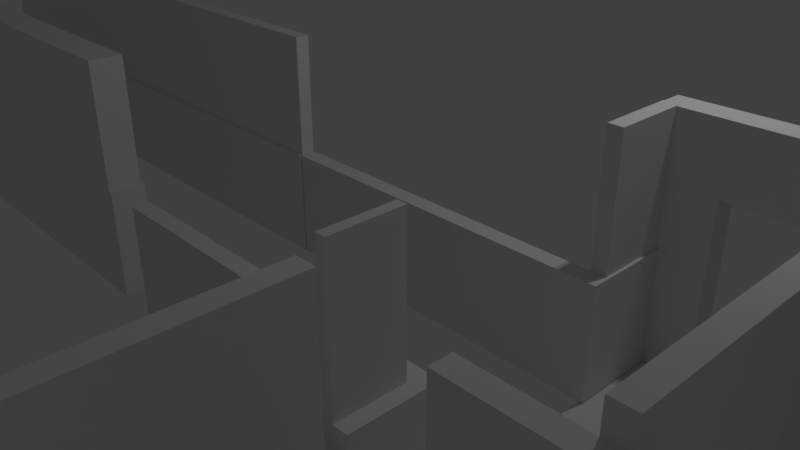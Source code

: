 # Source: Pacote_Corredor_Banheiro_Escada.blend  (saved by Blender 2.79.0; exported with 4.5.12 LTS)
import bpy
from mathutils import Matrix  # noqa: F401  (used for matrix-valued properties, if any)

bpy.ops.wm.read_factory_settings(use_empty=True)
scene = bpy.context.scene
scene.name = 'Scene'

# ---- collections
col_collection_1 = bpy.data.collections.new('Collection 1'); scene.collection.children.link(col_collection_1)

# ---- materials (node trees are filled in below, after node groups)
mat_parede_escada_fundo_baixa = bpy.data.materials.new('Parede_Escada_Fundo_Baixa')
mat_parede_escada_fundo_baixa.alpha_threshold = 0.0
mat_parede_escada_fundo_baixa.use_transparent_shadow = False
mat_parede_escada_fundo_baixa.roughness = 0.5
mat_parede_escada_fundo_baixa_piso = bpy.data.materials.new('Parede_Escada_Fundo_Baixa_Piso')
mat_parede_escada_fundo_baixa_piso.alpha_threshold = 0.0
mat_parede_escada_fundo_baixa_piso.use_transparent_shadow = False
mat_parede_escada_fundo_baixa_piso.roughness = 0.5
mat_parede_escada_fundo_p3 = bpy.data.materials.new('Parede_Escada_Fundo_P3')
mat_parede_escada_fundo_p3.alpha_threshold = 0.0
mat_parede_escada_fundo_p3.use_transparent_shadow = False
mat_parede_escada_fundo_p3.roughness = 0.5
mat_parede_bebedouro_escada_p3 = bpy.data.materials.new('Parede_Bebedouro_Escada_P3')
mat_parede_bebedouro_escada_p3.alpha_threshold = 0.0
mat_parede_bebedouro_escada_p3.use_transparent_shadow = False
mat_parede_bebedouro_escada_p3.roughness = 0.5
mat_parede_bebedouro_escada_p3_piso1 = bpy.data.materials.new('Parede_Bebedouro_Escada_P3_Piso1')
mat_parede_bebedouro_escada_p3_piso1.alpha_threshold = 0.0
mat_parede_bebedouro_escada_p3_piso1.use_transparent_shadow = False
mat_parede_bebedouro_escada_p3_piso1.roughness = 0.5
mat_parede_bebedouro_escada_p3_piso2 = bpy.data.materials.new('Parede_Bebedouro_Escada_P3_Piso2')
mat_parede_bebedouro_escada_p3_piso2.alpha_threshold = 0.0
mat_parede_bebedouro_escada_p3_piso2.use_transparent_shadow = False
mat_parede_bebedouro_escada_p3_piso2.roughness = 0.5
mat_parede_bebedouro_escada_p3_piso3 = bpy.data.materials.new('Parede_Bebedouro_Escada_P3_Piso3')
mat_parede_bebedouro_escada_p3_piso3.alpha_threshold = 0.0
mat_parede_bebedouro_escada_p3_piso3.use_transparent_shadow = False
mat_parede_bebedouro_escada_p3_piso3.roughness = 0.5
mat_parede_escada_p3 = bpy.data.materials.new('Parede_Escada_P3')
mat_parede_escada_p3.alpha_threshold = 0.0
mat_parede_escada_p3.use_transparent_shadow = False
mat_parede_escada_p3.roughness = 0.5
mat_parede_escada_p3_piso = bpy.data.materials.new('Parede_Escada_P3_Piso')
mat_parede_escada_p3_piso.alpha_threshold = 0.0
mat_parede_escada_p3_piso.use_transparent_shadow = False
mat_parede_escada_p3_piso.roughness = 0.5
mat_parede_escada_p1_p2 = bpy.data.materials.new('Parede_Escada_P1_P2')
mat_parede_escada_p1_p2.alpha_threshold = 0.0
mat_parede_escada_p1_p2.use_transparent_shadow = False
mat_parede_escada_p1_p2.roughness = 0.5
mat_parede_escada_p1_p2_piso = bpy.data.materials.new('Parede_Escada_P1_P2_Piso')
mat_parede_escada_p1_p2_piso.alpha_threshold = 0.0
mat_parede_escada_p1_p2_piso.use_transparent_shadow = False
mat_parede_escada_p1_p2_piso.roughness = 0.5
mat_parede_escada_p0 = bpy.data.materials.new('Parede_Escada_P0')
mat_parede_escada_p0.alpha_threshold = 0.0
mat_parede_escada_p0.use_transparent_shadow = False
mat_parede_escada_p0.roughness = 0.5
mat_parede_escada_p0_piso = bpy.data.materials.new('Parede_Escada_P0_Piso')
mat_parede_escada_p0_piso.alpha_threshold = 0.0
mat_parede_escada_p0_piso.use_transparent_shadow = False
mat_parede_escada_p0_piso.roughness = 0.5
mat_parede_escada_interna = bpy.data.materials.new('Parede_Escada_Interna')
mat_parede_escada_interna.alpha_threshold = 0.0
mat_parede_escada_interna.use_transparent_shadow = False
mat_parede_escada_interna.roughness = 0.5
mat_parede_escada_interna_piso = bpy.data.materials.new('Parede_Escada_Interna_Piso')
mat_parede_escada_interna_piso.alpha_threshold = 0.0
mat_parede_escada_interna_piso.use_transparent_shadow = False
mat_parede_escada_interna_piso.roughness = 0.5
mat_parede_bebedouro_escada_p0_p2 = bpy.data.materials.new('Parede_Bebedouro_Escada_P0_P2')
mat_parede_bebedouro_escada_p0_p2.alpha_threshold = 0.0
mat_parede_bebedouro_escada_p0_p2.use_transparent_shadow = False
mat_parede_bebedouro_escada_p0_p2.roughness = 0.5
mat_bebedouro_p1 = bpy.data.materials.new('Bebedouro_P1')
mat_bebedouro_p1.alpha_threshold = 0.0
mat_bebedouro_p1.use_transparent_shadow = False
mat_bebedouro_p1.roughness = 0.5
mat_bebedouro_p2 = bpy.data.materials.new('Bebedouro_P2')
mat_bebedouro_p2.alpha_threshold = 0.0
mat_bebedouro_p2.use_transparent_shadow = False
mat_bebedouro_p2.roughness = 0.5
mat_parede_bebedouro_escada_piso = bpy.data.materials.new('Parede_Bebedouro_Escada_Piso')
mat_parede_bebedouro_escada_piso.alpha_threshold = 0.0
mat_parede_bebedouro_escada_piso.use_transparent_shadow = False
mat_parede_bebedouro_escada_piso.roughness = 0.5
mat_parede_escada_corredor = bpy.data.materials.new('Parede_Escada_Corredor')
mat_parede_escada_corredor.alpha_threshold = 0.0
mat_parede_escada_corredor.use_transparent_shadow = False
mat_parede_escada_corredor.roughness = 0.5
mat_parede_escada_corredor_piso = bpy.data.materials.new('Parede_Escada_Corredor_Piso')
mat_parede_escada_corredor_piso.alpha_threshold = 0.0
mat_parede_escada_corredor_piso.use_transparent_shadow = False
mat_parede_escada_corredor_piso.roughness = 0.5
mat_teto_banheiro = bpy.data.materials.new('Teto_Banheiro')
mat_teto_banheiro.alpha_threshold = 0.0
mat_teto_banheiro.use_transparent_shadow = False
mat_teto_banheiro.roughness = 0.5
mat_piso_bebedouro = bpy.data.materials.new('Piso_Bebedouro')
mat_piso_bebedouro.alpha_threshold = 0.0
mat_piso_bebedouro.use_transparent_shadow = False
mat_piso_bebedouro.roughness = 0.5
mat_bebedouro_piso = bpy.data.materials.new('Bebedouro_Piso')
mat_bebedouro_piso.alpha_threshold = 0.0
mat_bebedouro_piso.use_transparent_shadow = False
mat_bebedouro_piso.roughness = 0.5
mat_piso_banheiro = bpy.data.materials.new('Piso_Banheiro')
mat_piso_banheiro.alpha_threshold = 0.0
mat_piso_banheiro.use_transparent_shadow = False
mat_piso_banheiro.roughness = 0.5
mat_banheiro_piso = bpy.data.materials.new('Banheiro_Piso')
mat_banheiro_piso.alpha_threshold = 0.0
mat_banheiro_piso.use_transparent_shadow = False
mat_banheiro_piso.roughness = 0.5
mat_parede_banheiro = bpy.data.materials.new('Parede_Banheiro')
mat_parede_banheiro.alpha_threshold = 0.0
mat_parede_banheiro.use_transparent_shadow = False
mat_parede_banheiro.roughness = 0.5
mat_parede_banheiro_p1 = bpy.data.materials.new('Parede_Banheiro_P1')
mat_parede_banheiro_p1.alpha_threshold = 0.0
mat_parede_banheiro_p1.use_transparent_shadow = False
mat_parede_banheiro_p1.roughness = 0.5
mat_parede_banheiro_p2 = bpy.data.materials.new('Parede_Banheiro_P2')
mat_parede_banheiro_p2.alpha_threshold = 0.0
mat_parede_banheiro_p2.use_transparent_shadow = False
mat_parede_banheiro_p2.roughness = 0.5
mat_parede_banheiro_p3 = bpy.data.materials.new('Parede_Banheiro_P3')
mat_parede_banheiro_p3.alpha_threshold = 0.0
mat_parede_banheiro_p3.use_transparent_shadow = False
mat_parede_banheiro_p3.roughness = 0.5
mat_parede_banheiro_p4 = bpy.data.materials.new('Parede_Banheiro_P4')
mat_parede_banheiro_p4.alpha_threshold = 0.0
mat_parede_banheiro_p4.use_transparent_shadow = False
mat_parede_banheiro_p4.roughness = 0.5
mat_parede_banheiro_p5 = bpy.data.materials.new('Parede_Banheiro_P5')
mat_parede_banheiro_p5.alpha_threshold = 0.0
mat_parede_banheiro_p5.use_transparent_shadow = False
mat_parede_banheiro_p5.roughness = 0.5
mat_parede_elevador = bpy.data.materials.new('Parede_Elevador')
mat_parede_elevador.alpha_threshold = 0.0
mat_parede_elevador.use_transparent_shadow = False
mat_parede_elevador.roughness = 0.5
mat_parede_elevador_p1 = bpy.data.materials.new('Parede_Elevador_P1')
mat_parede_elevador_p1.alpha_threshold = 0.0
mat_parede_elevador_p1.use_transparent_shadow = False
mat_parede_elevador_p1.roughness = 0.5
mat_parede_elevador_p2 = bpy.data.materials.new('Parede_Elevador_P2')
mat_parede_elevador_p2.alpha_threshold = 0.0
mat_parede_elevador_p2.use_transparent_shadow = False
mat_parede_elevador_p2.roughness = 0.5
mat_parede_elevador_p3 = bpy.data.materials.new('Parede_Elevador_P3')
mat_parede_elevador_p3.alpha_threshold = 0.0
mat_parede_elevador_p3.use_transparent_shadow = False
mat_parede_elevador_p3.roughness = 0.5
mat_parede_elevador_p4 = bpy.data.materials.new('Parede_Elevador_P4')
mat_parede_elevador_p4.alpha_threshold = 0.0
mat_parede_elevador_p4.use_transparent_shadow = False
mat_parede_elevador_p4.roughness = 0.5
mat_parede_elevador_p5 = bpy.data.materials.new('Parede_Elevador_P5')
mat_parede_elevador_p5.alpha_threshold = 0.0
mat_parede_elevador_p5.use_transparent_shadow = False
mat_parede_elevador_p5.roughness = 0.5
mat_parede_elevador_p6 = bpy.data.materials.new('Parede_Elevador_P6')
mat_parede_elevador_p6.alpha_threshold = 0.0
mat_parede_elevador_p6.use_transparent_shadow = False
mat_parede_elevador_p6.roughness = 0.5
mat_parede_interna_corredor_lateral_baixae = bpy.data.materials.new('Parede_Interna_Corredor_Lateral_BaixaE')
mat_parede_interna_corredor_lateral_baixae.alpha_threshold = 0.0
mat_parede_interna_corredor_lateral_baixae.use_transparent_shadow = False
mat_parede_interna_corredor_lateral_baixae.roughness = 0.5
mat_piso_pbe_1 = bpy.data.materials.new('Piso_PBE_1')
mat_piso_pbe_1.alpha_threshold = 0.0
mat_piso_pbe_1.use_transparent_shadow = False
mat_piso_pbe_1.roughness = 0.5
mat_piso_pbe_2 = bpy.data.materials.new('Piso_PBE_2')
mat_piso_pbe_2.alpha_threshold = 0.0
mat_piso_pbe_2.use_transparent_shadow = False
mat_piso_pbe_2.roughness = 0.5
mat_parede_interna_corredor_lateral_baixad = bpy.data.materials.new('Parede_Interna_Corredor_Lateral_BaixaD')
mat_parede_interna_corredor_lateral_baixad.alpha_threshold = 0.0
mat_parede_interna_corredor_lateral_baixad.use_transparent_shadow = False
mat_parede_interna_corredor_lateral_baixad.roughness = 0.5
mat_piso_pbd_1 = bpy.data.materials.new('Piso_PBD_1')
mat_piso_pbd_1.alpha_threshold = 0.0
mat_piso_pbd_1.use_transparent_shadow = False
mat_piso_pbd_1.roughness = 0.5
mat_piso_pbd_2 = bpy.data.materials.new('Piso_PBD_2')
mat_piso_pbd_2.alpha_threshold = 0.0
mat_piso_pbd_2.use_transparent_shadow = False
mat_piso_pbd_2.roughness = 0.5
mat_parede_interna_corredor_lateral_altad = bpy.data.materials.new('Parede_Interna_Corredor_Lateral_AltaD')
mat_parede_interna_corredor_lateral_altad.alpha_threshold = 0.0
mat_parede_interna_corredor_lateral_altad.use_transparent_shadow = False
mat_parede_interna_corredor_lateral_altad.roughness = 0.5
mat_piso_parede_1 = bpy.data.materials.new('Piso_Parede_1')
mat_piso_parede_1.alpha_threshold = 0.0
mat_piso_parede_1.use_transparent_shadow = False
mat_piso_parede_1.roughness = 0.5
mat_piso_parede_2 = bpy.data.materials.new('Piso_Parede_2')
mat_piso_parede_2.alpha_threshold = 0.0
mat_piso_parede_2.use_transparent_shadow = False
mat_piso_parede_2.roughness = 0.5
mat_parede_interna_corredor_lateral_altae = bpy.data.materials.new('Parede_Interna_Corredor_Lateral_AltaE')
mat_parede_interna_corredor_lateral_altae.alpha_threshold = 0.0
mat_parede_interna_corredor_lateral_altae.use_transparent_shadow = False
mat_parede_interna_corredor_lateral_altae.roughness = 0.5
mat_parede_interna_corredor_lateral_altae_piso = bpy.data.materials.new('Parede_Interna_Corredor_Lateral_AltaE_Piso')
mat_parede_interna_corredor_lateral_altae_piso.alpha_threshold = 0.0
mat_parede_interna_corredor_lateral_altae_piso.use_transparent_shadow = False
mat_parede_interna_corredor_lateral_altae_piso.roughness = 0.5
mat_pilar_terreo_g = bpy.data.materials.new('Pilar_Terreo_G')
mat_pilar_terreo_g.alpha_threshold = 0.0
mat_pilar_terreo_g.use_transparent_shadow = False
mat_pilar_terreo_g.roughness = 0.5
mat_pilar_terreo_piso = bpy.data.materials.new('Pilar_Terreo_Piso')
mat_pilar_terreo_piso.alpha_threshold = 0.0
mat_pilar_terreo_piso.use_transparent_shadow = False
mat_pilar_terreo_piso.roughness = 0.5

# ---- material node trees

# ---- world
world_world = bpy.data.worlds.new('World'); scene.world = world_world
world_world.color = (0.05088, 0.05088, 0.05088)
world_world.use_sun_shadow = False
world_world.sun_shadow_jitter_overblur = 0.0
world_world.cycles.sampling_method = 'MANUAL'

# ---- cameras
cam_camera = bpy.data.cameras.new('Camera')
cam_camera.clip_end = 100.0
cam_camera.lens = 35.0
cam_camera.sensor_width = 32.0
cam_camera.sensor_height = 18.0
cam_camera.ortho_scale = 7.314
cam_camera.dof.focus_distance = 0.0
cam_camera.dof.aperture_fstop = 128.0

# ---- lights
light_lamp = bpy.data.lights.new('Lamp', 'POINT')
light_lamp.transmission_factor = 0.0
light_lamp.cutoff_distance = 30.0
light_lamp.energy = 100.0
light_lamp.shadow_buffer_clip_start = 1.001
light_lamp.shadow_soft_size = 0.1
light_lamp.shadow_maximum_resolution = 0.006
light_lamp.use_absolute_resolution = True

# ---- meshes
me_cube_061 = bpy.data.meshes.new('Cube.061')
me_cube_061.from_pydata([(-0.8827, 2.372, -1.103), (-0.8827, -2.128, -1.103), (-0.6827, 2.372, 0.2966), (-0.8827, -2.128, 0.2966), (-0.6827, -2.128, 0.2966), (-0.8827, 2.372, 0.2966), (-0.8827, -2.128, -2.665), (-0.8827, 2.372, -2.665), (-0.6827, -2.128, -2.665), (-0.6827, 2.372, -2.665)], [], [(3, 4, 2, 5), (3, 5, 0, 1), (6, 7, 9, 8), (1, 0, 7, 6), (1, 6, 8, 4, 3), (5, 2, 9, 7, 0), (2, 4, 8, 9)])
me_cube_061.polygons.foreach_set('material_index', [0, 0, 0, 1, 0, 0, 0])
_uv = me_cube_061.uv_layers.new(name='UVMap')
_uv.uv.foreach_set('vector', [0.9689, 0.7588, 0.9383, 0.7588, 0.9383, 0.0001592, 0.9689, 0.0001592, 0.4842, 0.0001593, 0.4842, 0.7588, 0.2699, 0.7588, 0.2699, 0.0001592, 0.03078, 0.0001593, 0.03078, 0.7588, 0.0001592, 0.7588, 0.0001594, 0.0001593, 0.2699, 0.0001592, 0.2699, 0.7588, 0.03078, 0.7588, 0.03078, 0.0001593, 0.9692, 0.2635, 0.9692, 0.0001592, 0.9998, 0.0001592, 0.9998, 0.4995, 0.9692, 0.4995, 0.4995, 0.7591, 0.4995, 0.7898, 0.0001592, 0.7898, 0.0001592, 0.7591, 0.2635, 0.7591, 0.4845, 0.7588, 0.4845, 0.0001592, 0.938, 0.0001592, 0.938, 0.7588])
me_cube_061.materials.append(mat_parede_escada_fundo_baixa)
me_cube_061.materials.append(mat_parede_escada_fundo_baixa_piso)
me_cube_061.use_remesh_preserve_volume = False
me_cube_061.use_remesh_preserve_attributes = False
me_cube_061.use_mirror_vertex_groups = False
me_cube_061.update()
me_cube_060 = bpy.data.meshes.new('Cube.060')
me_cube_060.from_pydata([(-0.04896, -2.483, -1.042), (-0.04896, 2.067, -1.042), (0.151, -2.483, -1.042), (0.151, 2.067, -1.042), (-0.04896, -2.483, 1.893), (-0.04896, 2.067, 1.893), (0.151, -2.483, 1.893), (0.151, 2.067, 1.893)], [], [(0, 1, 3, 2), (4, 6, 7, 5), (0, 4, 5, 1), (2, 6, 4, 0), (3, 7, 6, 2), (1, 5, 7, 3)])
_uv = me_cube_060.uv_layers.new(name='UVMap')
_uv.uv.foreach_set('vector', [0.8885, 0.0001921, 0.8885, 0.8541, 0.8545, 0.8541, 0.8545, 0.0001921, 0.9229, 0.8541, 0.8889, 0.8541, 0.8889, 0.0001921, 0.9229, 0.0001921, 0.0001921, 0.9998, 0.0001922, 0.5002, 0.8541, 0.5002, 0.8541, 0.9998, 0.9574, 0.0001921, 0.9574, 0.5509, 0.9233, 0.5509, 0.9233, 0.0001921, 0.0001921, 0.4998, 0.0001921, 0.0001921, 0.8541, 0.0001922, 0.8541, 0.4998, 0.9918, 0.0001921, 0.9918, 0.5509, 0.9578, 0.5509, 0.9578, 0.0001921])
me_cube_060.materials.append(mat_parede_escada_fundo_p3)
me_cube_060.use_remesh_preserve_volume = False
me_cube_060.use_remesh_preserve_attributes = False
me_cube_060.use_mirror_vertex_groups = False
me_cube_060.update()
me_cube_057 = bpy.data.meshes.new('Cube.057')
me_cube_057.from_pydata([(0.1199, 1.736, -0.125), (0.1199, -0.6036, -1.425), (0.1199, 1.736, 1.325), (0.1199, 1.736, -1.425), (0.1199, -0.6036, 1.325), (0.1199, -0.6036, -0.125), (0.3199, 1.736, 1.325), (0.3199, 1.736, -1.425), (0.3199, -0.6036, 1.325), (-0.8394, -0.6036, -1.425), (-0.8394, -0.6036, -0.125), (-0.8394, -0.6036, 1.325), (6.003, -0.8036, -1.425), (-0.8394, -0.8036, -1.425), (-0.8394, -0.8036, -0.125), (-0.8394, -0.8036, 1.325), (6.003, -0.6036, 1.325), (6.003, -0.8036, 1.325), (0.3199, -0.6036, -1.425), (6.003, -0.6036, -1.425), (1.27, -0.8036, -0.125), (1.27, -0.8036, -1.425)], [], [(7, 3, 2, 6), (1, 5, 0, 3), (5, 4, 2, 0), (4, 8, 6, 2), (3, 7, 18, 1), (8, 16, 19, 18), (1, 9, 10, 5), (10, 9, 13, 14, 15, 11), (14, 13, 21, 20), (6, 8, 18, 7), (15, 17, 16, 11), (19, 12, 13, 9), (16, 17, 12, 19), (4, 5, 10, 11), (15, 14, 20, 21, 12, 17)])
me_cube_057.polygons.foreach_set('material_index', [0, 1, 0, 0, 0, 0, 2, 0, 3, 0, 0, 0, 0, 0, 0])
_uv = me_cube_057.uv_layers.new(name='UVMap')
_uv.uv.foreach_set('vector', [0.8324, 0.6666, 0.8567, 0.6666, 0.8567, 1.0, 0.8324, 1.0, 0.6675, 0.3333, 0.6675, 0.1758, 0.9515, 0.1758, 0.9515, 0.3333, 0.6675, 0.1758, 0.6675, 2.89e-08, 0.9515, 0.0, 0.9515, 0.1758, 0.8567, 0.6666, 0.881, 0.6666, 0.881, 0.9503, 0.8567, 0.9503, 0.881, 0.6666, 0.9053, 0.6666, 0.9053, 0.9503, 0.881, 0.9503, 0.3338, 0.6888, 0.3337, 0.0, 0.6675, 8.901e-06, 0.6675, 0.6888, 0.7839, 1.0, 0.6675, 1.0, 0.6675, 0.8424, 0.7839, 0.8424, 0.8082, 0.8424, 0.8082, 1.0, 0.7839, 1.0, 0.7839, 0.8424, 0.7839, 0.6666, 0.8082, 0.6666, 0.1578, 0.8293, 2.893e-08, 0.8293, 2.893e-08, 0.5736, 0.1578, 0.5736, 0.9515, 0.6666, 0.6675, 0.6666, 0.6675, 0.3333, 0.9515, 0.3333, 0.9515, 0.8293, 0.9515, 0.0, 0.9757, 0.0, 0.9757, 0.8293, 0.9757, 0.0, 1.0, 0.0, 1.0, 0.8293, 0.9757, 0.8293, 0.8324, 1.0, 0.8082, 1.0, 0.8082, 0.6666, 0.8324, 0.6666, 0.7839, 0.6667, 0.7839, 0.8424, 0.6675, 0.8424, 0.6675, 0.6666, 0.3337, 0.8293, 0.1578, 0.8293, 0.1578, 0.5736, 2.893e-08, 0.5736, 0.0, 8.901e-06, 0.3337, 0.0])
me_cube_057.materials.append(mat_parede_bebedouro_escada_p3)
me_cube_057.materials.append(mat_parede_bebedouro_escada_p3_piso1)
me_cube_057.materials.append(mat_parede_bebedouro_escada_p3_piso2)
me_cube_057.materials.append(mat_parede_bebedouro_escada_p3_piso3)
me_cube_057.use_remesh_preserve_volume = False
me_cube_057.use_remesh_preserve_attributes = False
me_cube_057.use_mirror_vertex_groups = False
me_cube_057.update()
me_cube_055 = bpy.data.meshes.new('Cube.055')
me_cube_055.from_pydata([(-0.6369, -0.05345, -0.1067), (-3.837, -0.05345, -0.1067), (-3.837, -0.2535, -1.407), (-3.837, -0.05345, -1.407), (-3.837, -0.2535, 1.343), (-3.837, -0.05345, 1.343), (1.993, -0.05345, -1.407), (4.226, -0.2535, -1.407), (4.226, -0.05345, -1.407), (4.226, -0.2535, 1.343), (4.226, -0.05345, 1.343)], [], [(1, 0, 6, 3), (2, 4, 5, 1, 3), (0, 1, 5, 10, 8, 6), (5, 4, 9, 10), (7, 9, 4, 2), (3, 6, 8, 7, 2), (8, 10, 9, 7)])
me_cube_055.polygons.foreach_set('material_index', [1, 0, 0, 0, 0, 0, 0])
_uv = me_cube_055.uv_layers.new(name='UVMap')
_uv.uv.foreach_set('vector', [0.6632, 0.0001913, 0.6632, 0.3963, 0.4505, 0.7218, 0.4505, 0.0001913, 0.9998, 0.0001913, 0.9998, 0.3406, 0.9671, 0.3406, 0.9671, 0.1611, 0.9671, 0.0001913, 0.6632, 0.3963, 0.6632, 0.0001913, 0.9005, 0.0001913, 0.9005, 0.9983, 0.4505, 0.9983, 0.4505, 0.7218, 0.9667, 0.9983, 0.934, 0.9983, 0.934, 0.0001913, 0.9667, 0.0001913, 0.4501, 0.9983, 0.0001913, 0.9983, 0.0001913, 0.0001913, 0.4501, 0.0001913, 0.9009, 0.9983, 0.9009, 0.2766, 0.9009, 0.0001913, 0.9336, 0.0001913, 0.9336, 0.9983, 0.9671, 0.6814, 0.9671, 0.341, 0.9998, 0.341, 0.9998, 0.6814])
me_cube_055.materials.append(mat_parede_escada_p3)
me_cube_055.materials.append(mat_parede_escada_p3_piso)
me_cube_055.use_remesh_preserve_volume = False
me_cube_055.use_remesh_preserve_attributes = False
me_cube_055.use_mirror_vertex_groups = False
me_cube_055.update()
me_cube_048 = bpy.data.meshes.new('Cube.048')
me_cube_048.from_pydata([(-3.837, -0.2535, -0.1067), (-0.6369, -0.05345, -0.1067), (-3.837, -0.05345, -0.1067), (-3.837, -0.2535, -1.407), (-0.6369, -0.2535, -1.407), (-0.6369, -0.05345, -1.407), (-3.837, -0.05345, -1.407), (-3.837, -0.2535, 1.093), (-0.6369, -0.2535, 1.093), (-0.6369, -0.05345, 1.093), (-3.837, -0.05345, 1.093), (1.993, -0.2535, -1.407), (1.993, -0.05345, -1.407), (4.226, -0.2535, -1.407), (4.226, -0.05345, -1.407), (4.226, -0.2535, 1.093), (4.226, -0.05345, 1.093)], [], [(3, 4, 11, 13, 15, 8, 7, 0), (3, 6, 5, 4), (1, 12, 5, 6, 2), (0, 2, 6, 3), (7, 8, 9, 10), (1, 2, 10, 9, 16, 14, 12), (2, 0, 7, 10), (5, 12, 11, 4), (12, 14, 13, 11), (14, 16, 15, 13), (9, 8, 15, 16)])
me_cube_048.polygons.foreach_set('material_index', [0, 0, 1, 0, 0, 0, 0, 0, 0, 0, 0])
_uv = me_cube_048.uv_layers.new(name='UVMap')
_uv.uv.foreach_set('vector', [2.342e-07, 1.0, 1.277e-07, 0.6031, 8.515e-08, 0.277, 0.0, 0.0, 0.4464, 0.0, 0.4464, 0.6031, 0.4464, 1.0, 0.2321, 1.0, 0.9286, 1.0, 0.8929, 1.0, 0.8929, 0.6031, 0.9286, 0.6031, 0.6607, 0.6031, 0.8929, 0.277, 0.8929, 0.6031, 0.8929, 1.0, 0.6607, 1.0, 0.9643, 0.1488, 1.0, 0.1488, 1.0, 0.31, 0.9643, 0.31, 0.9286, 1.0, 0.9286, 0.6031, 0.9643, 0.6031, 0.9643, 1.0, 0.6607, 0.6031, 0.6607, 1.0, 0.4464, 1.0, 0.4464, 0.6031, 0.4464, 0.0, 0.8929, 0.0, 0.8929, 0.277, 1.0, 0.1488, 0.9643, 0.1488, 0.9643, 0.0, 1.0, 0.0, 0.8929, 0.6031, 0.8929, 0.277, 0.9286, 0.277, 0.9286, 0.6031, 0.8929, 0.277, 0.8929, 0.0, 0.9286, 0.0, 0.9286, 0.277, 0.9643, 0.6201, 0.9643, 0.31, 1.0, 0.31, 1.0, 0.6201, 0.9643, 0.6031, 0.9286, 0.6031, 0.9286, 0.0, 0.9643, 0.0])
me_cube_048.materials.append(mat_parede_escada_p1_p2)
me_cube_048.materials.append(mat_parede_escada_p1_p2_piso)
me_cube_048.use_remesh_preserve_volume = False
me_cube_048.use_remesh_preserve_attributes = False
me_cube_048.use_mirror_vertex_groups = False
me_cube_048.update()
me_cube_047 = bpy.data.meshes.new('Cube.047')
me_cube_047.from_pydata([(-6.99, 0.3279, 1.47), (-6.99, 0.5279, 1.47), (-6.99, 0.5279, -1.03), (-6.99, 0.3279, -1.03), (1.0, 0.3279, -1.03), (1.0, 0.5279, 1.47), (1.0, 0.5279, -1.03), (1.0, 0.3279, 1.47), (-2.841, 0.5279, 1.47), (-2.841, 0.3279, 1.47), (1.0, 0.5279, 0.4233), (-1.103, 0.5279, 0.4233)], [], [(8, 1, 0, 9), (6, 4, 3, 2), (4, 6, 5, 7), (7, 5, 8, 9), (2, 3, 0, 1), (8, 5, 10, 11), (8, 11, 10, 6, 2, 1), (3, 4, 7, 0)])
me_cube_047.polygons.foreach_set('material_index', [0, 0, 0, 0, 0, 1, 0, 0])
_uv = me_cube_047.uv_layers.new(name='UVMap')
_uv.uv.foreach_set('vector', [0.8921, 0.5184, 0.8921, 0.0001922, 0.9277, 0.0001922, 0.9277, 0.5184, 0.9281, 0.0001922, 0.9638, 0.0001922, 0.9638, 0.9983, 0.9281, 0.9983, 0.9998, 0.3125, 0.9642, 0.3125, 0.9642, 0.0001922, 0.9998, 0.0001922, 0.9277, 0.9983, 0.8921, 0.9983, 0.8921, 0.5184, 0.9277, 0.5184, 0.9998, 0.6251, 0.9642, 0.6251, 0.9642, 0.3129, 0.9998, 0.3129, 0.4461, 0.48, 0.4461, 0.0001922, 0.6326, 0.0001922, 0.6326, 0.2628, 0.4461, 0.48, 0.6326, 0.2628, 0.6326, 0.0001922, 0.8917, 0.0001922, 0.8917, 0.9983, 0.4461, 0.9983, 0.0001922, 0.9983, 0.0001923, 0.0001922, 0.4458, 0.0001923, 0.4458, 0.9983])
me_cube_047.materials.append(mat_parede_escada_p0)
me_cube_047.materials.append(mat_parede_escada_p0_piso)
me_cube_047.use_remesh_preserve_volume = False
me_cube_047.use_remesh_preserve_attributes = False
me_cube_047.use_mirror_vertex_groups = False
me_cube_047.update()
me_cube_034 = bpy.data.meshes.new('Cube.034')
me_cube_034.from_pydata([(-2.112, 2.8, -1.606), (-2.112, 3.0, -1.606), (0.936, 3.0, -1.606), (-2.112, 2.8, -0.3055), (-2.112, 3.0, -0.3055), (0.936, 3.0, -0.3055), (-2.112, 2.8, 1.444), (0.9574, 2.8, 1.444), (-2.112, 3.0, 1.444), (0.9574, 3.0, 1.444), (2.724, 3.001, 0.5096), (3.661, 2.8, -1.606), (3.661, 3.0, -1.606), (3.661, 2.802, 0.0145), (3.661, 3.002, 0.0145)], [], [(4, 3, 6, 8), (1, 0, 3, 4), (2, 12, 1), (6, 7, 9, 8), (1, 12, 11, 0), (11, 12, 14, 13), (1, 4, 5, 10, 14, 12, 2), (7, 13, 14, 10, 9), (0, 11, 13, 7, 6, 3), (5, 4, 8, 9, 10)])
me_cube_034.polygons.foreach_set('material_index', [0, 0, 0, 0, 0, 0, 1, 0, 0, 0])
_uv = me_cube_034.uv_layers.new(name='UVMap')
_uv.uv.foreach_set('vector', [0.3751, 0.5151, 0.3546, 0.5151, 0.3546, 0.313, 0.3751, 0.313, 0.3751, 0.6652, 0.3546, 0.6652, 0.3546, 0.5151, 0.3751, 0.5151, 0.3962, 0.313, 0.3962, 0.313, 0.3962, 0.313, 0.3131, 0.9999, 0.313, 0.6559, 0.3335, 0.6558, 0.3336, 0.9999, 0.3544, 0.313, 0.3544, 0.9797, 0.3339, 0.9797, 0.3339, 0.313, 0.3959, 0.5001, 0.3754, 0.5001, 0.3754, 0.313, 0.3959, 0.313, 0.313, 0.3128, 0.313, 0.1795, 0.665, 0.1795, 0.8715, 0.09594, 0.9797, 0.1467, 0.9797, 0.3128, 0.665, 0.3128, 0.313, 0.6559, 0.3131, 0.313, 0.3336, 0.313, 0.3336, 0.4318, 0.3335, 0.6558, 0.0001296, 0.6668, 0.0001296, 0.0001297, 0.1662, 0.0001296, 0.3128, 0.3124, 0.3128, 0.6668, 0.1334, 0.6668, 0.665, 0.1795, 0.313, 0.1795, 0.313, 0.0001296, 0.6675, 0.0001296, 0.8715, 0.09594])
me_cube_034.materials.append(mat_parede_escada_interna)
me_cube_034.materials.append(mat_parede_escada_interna_piso)
me_cube_034.use_remesh_preserve_volume = False
me_cube_034.use_remesh_preserve_attributes = False
me_cube_034.use_mirror_vertex_groups = False
me_cube_034.update()
me_cube_026 = bpy.data.meshes.new('Cube.026')
me_cube_026.from_pydata([(-1.276, 1.981, -0.1026), (-1.276, -0.3593, -1.403), (-1.276, 1.981, 1.347), (-1.276, 1.981, -1.403), (-1.276, -0.3593, 1.347), (-1.276, -0.3593, -0.1026), (-1.076, 1.981, 1.347), (-1.076, 1.981, -1.403), (-1.076, -0.3593, 1.347), (-1.076, -0.3593, 1.097), (-2.236, -0.3593, -1.403), (-2.236, -0.3593, -0.1026), (-1.276, -0.3593, 1.097), (-2.236, -0.3593, 1.097), (4.607, -0.5593, -1.403), (-2.236, -0.5593, -1.403), (-2.236, -0.5593, -0.1026), (-2.236, -0.5593, 1.097), (4.607, -0.3593, 1.097), (4.607, -0.5593, 1.097), (-1.076, -0.3593, -1.403), (4.607, -0.3593, -1.403), (2.534, -0.5593, 1.097), (2.534, -0.5593, 0.02739), (4.607, -0.5593, 0.03647), (-0.1873, -0.5593, -0.1026), (-0.1873, -0.5593, -1.403)], [], [(0, 2, 6, 7, 3), (1, 5, 0, 3), (5, 4, 2, 0), (18, 21, 20, 9), (4, 8, 6, 2), (6, 8, 9, 20, 7), (3, 7, 20, 1), (1, 10, 11, 5), (11, 13, 12, 5), (26, 14, 24, 23), (13, 11, 16, 17), (17, 16, 25, 22), (9, 8, 4, 12), (11, 10, 15, 16), (17, 19, 18, 13), (21, 14, 15, 10), (18, 19, 14, 21), (16, 15, 26, 23, 24, 19, 22, 25)])
me_cube_026.polygons.foreach_set('material_index', [0, 1, 0, 0, 0, 0, 0, 2, 0, 0, 0, 0, 0, 0, 0, 0, 0, 3])
_uv = me_cube_026.uv_layers.new(name='UVMap')
_uv.uv.foreach_set('vector', [0.9748, 0.1812, 0.9748, 0.0, 1.0, 1.49e-08, 1.0, 0.3437, 0.9748, 0.3437, 0.6297, 0.6875, 0.6297, 0.525, 0.9244, 0.525, 0.9244, 0.6875, 0.6297, 0.525, 0.6297, 0.3437, 0.9244, 0.3437, 0.9244, 0.525, 0.3149, 0.0, 0.6297, 9.239e-06, 0.6297, 0.7104, 0.3149, 0.7104, 0.7757, 0.6875, 0.8009, 0.6875, 0.8009, 0.98, 0.7757, 0.98, 0.6297, 7.451e-08, 0.9244, 0.0, 0.9244, 0.03124, 0.9244, 0.3437, 0.6297, 0.3437, 0.7505, 0.6875, 0.7757, 0.6875, 0.7757, 0.98, 0.7505, 0.98, 0.7505, 1.0, 0.6297, 1.0, 0.6297, 0.8375, 0.7505, 0.8375, 0.6297, 0.8375, 0.6297, 0.6875, 0.7505, 0.6875, 0.7505, 0.8375, 0.3149, 0.256, 0.3149, 0.8553, 0.1336, 0.8553, 0.1348, 0.5962, 1.0, 0.3437, 1.0, 0.4938, 0.9748, 0.4938, 0.9748, 0.3437, 0.0, 0.0, 0.1511, 0.0, 0.1511, 0.256, 4.504e-08, 0.5962, 0.3149, 0.7416, 0.3149, 0.7104, 0.3401, 0.7104, 0.3401, 0.7416, 1.0, 0.4938, 1.0, 0.6563, 0.9748, 0.6563, 0.9748, 0.4938, 0.9244, 0.8553, 0.9244, 0.0, 0.9496, 0.0, 0.9496, 0.8553, 0.9496, 0.0, 0.9748, 0.0, 0.9748, 0.8553, 0.9496, 0.8553, 1.0, 0.9688, 0.9748, 0.9688, 0.9748, 0.6563, 1.0, 0.6563, 0.1511, 0.0, 0.3149, 0.0, 0.3149, 0.256, 0.1348, 0.5962, 0.1336, 0.8553, 6.005e-08, 0.8553, 4.504e-08, 0.5962, 0.1511, 0.256])
me_cube_026.materials.append(mat_parede_bebedouro_escada_p0_p2)
me_cube_026.materials.append(mat_bebedouro_p1)
me_cube_026.materials.append(mat_bebedouro_p2)
me_cube_026.materials.append(mat_parede_bebedouro_escada_piso)
me_cube_026.use_remesh_preserve_volume = False
me_cube_026.use_remesh_preserve_attributes = False
me_cube_026.use_mirror_vertex_groups = False
me_cube_026.update()
me_cube_023 = bpy.data.meshes.new('Cube.023')
me_cube_023.from_pydata([(-0.8692, 1.671, 0.01787), (-0.8692, -2.929, 1.468), (-0.6692, -2.929, 0.01787), (-0.6692, 1.671, 0.01787), (-0.8692, -2.929, 0.01787), (-0.6692, 1.671, 1.468), (-0.6692, -2.929, 1.468), (-0.8692, 1.671, 1.468), (-0.6692, -2.929, -1.282), (-0.8692, -2.929, -1.282), (-0.6692, 1.671, -1.282), (-0.8692, 1.671, -1.282)], [], [(7, 5, 3, 0), (5, 6, 2, 3), (1, 6, 5, 7), (6, 1, 4, 2), (7, 11, 9, 1), (9, 11, 10, 8), (0, 3, 10, 11), (3, 2, 8, 10), (2, 4, 9, 8)])
me_cube_023.polygons.foreach_set('material_index', [0, 0, 0, 0, 0, 0, 0, 1, 0])
_uv = me_cube_023.uv_layers.new(name='UVMap')
_uv.uv.foreach_set('vector', [0.9671, 0.4996, 0.9998, 0.4996, 0.9998, 0.7628, 0.9671, 0.7628, 0.4505, 0.835, 0.4505, 0.0001812, 0.6878, 0.0001812, 0.6878, 0.835, 0.9667, 0.835, 0.934, 0.835, 0.934, 0.0001812, 0.9667, 0.0001812, 0.9671, 0.0001812, 0.9998, 0.0001812, 0.9998, 0.2633, 0.9671, 0.2633, 0.4502, 0.835, 0.0001812, 0.835, 0.0001813, 0.0001812, 0.4502, 0.0001812, 0.9336, 0.0001813, 0.9336, 0.835, 0.9009, 0.835, 0.9009, 0.0001812, 0.9671, 0.7628, 0.9998, 0.7628, 0.9998, 0.9987, 0.9671, 0.9987, 0.6878, 0.835, 0.6878, 0.0001812, 0.9005, 0.0001812, 0.9005, 0.835, 0.9671, 0.2633, 0.9998, 0.2633, 0.9998, 0.4993, 0.9671, 0.4993])
me_cube_023.materials.append(mat_parede_escada_corredor)
me_cube_023.materials.append(mat_parede_escada_corredor_piso)
me_cube_023.use_remesh_preserve_volume = False
me_cube_023.use_remesh_preserve_attributes = False
me_cube_023.use_mirror_vertex_groups = False
me_cube_023.update()
me_cube_003 = bpy.data.meshes.new('Cube.003')
me_cube_003.from_pydata([(-0.7259, -0.6443, -0.1149), (-0.7259, -0.6443, 0.1149), (-0.7259, 0.6443, -0.1149), (-0.7259, 0.6443, 0.1149), (0.7259, -0.6443, -0.1149), (0.7259, -0.6443, 0.1149), (0.7259, 0.6443, -0.1149), (0.7259, 0.6443, 0.1149)], [], [(0, 1, 3, 2), (2, 3, 7, 6), (6, 7, 5, 4), (4, 5, 1, 0), (2, 6, 4, 0), (7, 3, 1, 5)])
_uv = me_cube_003.uv_layers.new(name='UVMap')
_uv.uv.foreach_set('vector', [0.6645, 0.0001582, 0.7463, 0.0001582, 0.7463, 0.4436, 0.6645, 0.4436, 0.0001582, 0.5408, 0.0001583, 0.4589, 0.4998, 0.4589, 0.4998, 0.5408, 0.5823, 0.0001582, 0.6641, 0.0001582, 0.6641, 0.4436, 0.5823, 0.4436, 0.582, 0.4998, 0.5002, 0.4998, 0.5002, 0.0001582, 0.582, 0.0001582, 0.0001582, 0.5411, 0.4998, 0.5411, 0.4998, 0.9998, 0.0001582, 0.9998, 0.4998, 0.4589, 0.0001583, 0.4589, 0.0001582, 0.0001583, 0.4998, 0.0001582])
me_cube_003.materials.append(mat_teto_banheiro)
me_cube_003.use_remesh_preserve_volume = False
me_cube_003.use_remesh_preserve_attributes = False
me_cube_003.use_mirror_vertex_groups = False
me_cube_003.update()
me_cube_002 = bpy.data.meshes.new('Cube.002')
me_cube_002.from_pydata([(-1.051, -2.074, -0.01508), (-1.051, -2.074, 0.01508), (-1.051, 2.074, -0.01508), (-1.051, 2.074, 0.01508), (1.051, -2.074, -0.01508), (1.051, -2.074, 0.01508), (1.051, 2.074, -0.01508), (1.051, 2.074, 0.01508)], [], [(0, 1, 3, 2), (2, 3, 7, 6), (6, 7, 5, 4), (4, 5, 1, 0), (2, 6, 4, 0), (7, 3, 1, 5)])
me_cube_002.polygons.foreach_set('material_index', [0, 0, 0, 0, 0, 1])
_uv = me_cube_002.uv_layers.new(name='UVMap')
_uv.uv.foreach_set('vector', [0.993, 0.9863, 0.986, 0.9863, 0.986, 0.0, 0.993, 0.0, 0.993, 0.5, 1.0, 0.5, 1.0, 1.0, 0.993, 1.0, 0.986, 0.9863, 0.9789, 0.9863, 0.9789, 0.0, 0.986, 0.0, 0.993, 0.0, 1.0, 0.0, 1.0, 0.5, 0.993, 0.5, 5.551e-08, 0.0, 0.4895, 1.134e-07, 0.4895, 0.9863, 0.0, 0.9863, 0.9789, 0.9863, 0.4895, 0.9863, 0.4895, 0.0, 0.9789, 1.134e-07])
me_cube_002.materials.append(mat_piso_bebedouro)
me_cube_002.materials.append(mat_bebedouro_piso)
me_cube_002.use_remesh_preserve_volume = False
me_cube_002.use_remesh_preserve_attributes = False
me_cube_002.use_mirror_vertex_groups = False
me_cube_002.update()
me_cube_001 = bpy.data.meshes.new('Cube.001')
me_cube_001.from_pydata([(-0.6915, -0.6781, -0.08865), (-0.6915, -0.6781, -0.05873), (-0.6915, 0.6865, -0.08865), (-0.6915, 0.6865, -0.05873), (0.7394, -0.6781, -0.08865), (0.7394, -0.6781, -0.05873), (0.7394, 0.6865, -0.08865), (0.7394, 0.6865, -0.05873)], [], [(0, 1, 3, 2), (2, 3, 7, 6), (6, 7, 5, 4), (4, 5, 1, 0), (2, 6, 4, 0), (7, 3, 1, 5)])
me_cube_001.polygons.foreach_set('material_index', [0, 0, 0, 0, 0, 1])
_uv = me_cube_001.uv_layers.new(name='UVMap')
_uv.uv.foreach_set('vector', [0.5457, 0.0001322, 0.5566, 0.0001322, 0.5566, 0.4987, 0.5457, 0.4987, 0.5454, 0.5229, 0.5344, 0.5229, 0.5344, 0.0001322, 0.5454, 0.0001322, 0.5678, 0.4987, 0.5569, 0.4987, 0.5569, 0.0001322, 0.5678, 0.0001322, 0.5342, 0.5229, 0.5232, 0.5229, 0.5232, 0.0001322, 0.5342, 0.0001322, 0.0001322, 0.5001, 0.5229, 0.5001, 0.5229, 0.9999, 0.0001322, 0.9999, 0.5229, 0.4999, 0.0001322, 0.4999, 0.0001322, 0.0001322, 0.5229, 0.0001322])
me_cube_001.materials.append(mat_piso_banheiro)
me_cube_001.materials.append(mat_banheiro_piso)
me_cube_001.use_remesh_preserve_volume = False
me_cube_001.use_remesh_preserve_attributes = False
me_cube_001.use_mirror_vertex_groups = False
me_cube_001.update()
me_cube_014 = bpy.data.meshes.new('Cube.014')
me_cube_014.from_pydata([(-0.1309, 0.835, -1.354), (-0.1309, 0.635, -1.354), (0.04815, 0.635, -0.05357), (0.04815, 0.635, 1.396), (0.04815, 0.635, -1.354), (-0.1309, 0.635, 1.396), (-0.1309, 0.635, -0.05357), (0.04815, 0.835, 1.396), (0.04815, 0.835, -1.354), (-0.1309, 0.835, 1.396), (-0.1309, 0.835, -0.05357), (0.04815, -0.635, -0.05357), (0.04815, -0.635, 1.396), (0.04815, -0.635, -1.354), (-0.1308, -0.635, -0.05357), (-0.1308, -0.635, 1.396), (-0.1308, -0.635, -1.354), (0.04815, -0.835, -1.354), (0.04815, -0.835, 1.396), (-0.1308, -0.835, -1.354), (-0.1308, -0.835, -0.05357), (-0.1308, -0.835, 1.396), (0.2482, 0.835, 1.396), (0.2482, 0.835, -1.354), (0.2482, -0.835, -1.354), (0.2482, -0.835, 1.396)], [], [(6, 10, 0, 1), (6, 2, 3, 5), (1, 4, 2, 6), (1, 0, 8, 4), (3, 7, 9, 5), (5, 9, 10, 6), (3, 2, 11, 12), (4, 13, 11, 2), (20, 19, 17, 24, 25, 18, 21), (14, 20, 21, 15), (13, 17, 19, 16), (15, 21, 18, 12), (16, 19, 20, 14), (8, 0, 10, 9, 7, 22, 23), (13, 16, 14, 11), (11, 14, 15, 12), (25, 24, 23, 22), (22, 7, 18, 25), (23, 24, 17, 8)])
me_cube_014.polygons.foreach_set('material_index', [1, 0, 2, 0, 0, 0, 0, 3, 0, 0, 0, 0, 5, 0, 4, 0, 0, 0, 0])
_uv = me_cube_014.uv_layers.new(name='UVMap')
_uv.uv.foreach_set('vector', [0.8299, 0.3281, 0.8748, 0.3281, 0.8748, 0.6222, 0.8299, 0.6222, 0.9598, 0.3281, 0.9197, 0.3281, 0.9197, 0.0, 0.9598, 0.0, 0.9598, 0.6222, 0.9197, 0.6222, 0.9197, 0.3281, 0.9598, 0.3281, 0.1299, 0.6674, 0.1299, 0.6222, 0.1701, 0.6222, 0.1701, 0.6674, 0.1299, 0.6222, 0.1299, 0.6674, 0.08977, 0.6674, 0.08977, 0.6222, 0.8299, 5.394e-08, 0.8748, 0.0, 0.8748, 0.3281, 0.8299, 0.3281, 0.6598, 0.0, 0.6598, 0.3281, 0.3748, 0.3281, 0.3748, 0.0, 0.6598, 0.6222, 0.3748, 0.6222, 0.3748, 0.3281, 0.6598, 0.3281, 0.8299, 0.3281, 0.8299, 0.6222, 0.7897, 0.6222, 0.7448, 0.6222, 0.7448, 0.0, 0.7897, 0.0, 0.8299, 0.0, 0.9197, 0.3281, 0.8748, 0.3281, 0.8748, 5.394e-08, 0.9197, 0.0, 0.2505, 0.6222, 0.2505, 0.6674, 0.2103, 0.6674, 0.2103, 0.6222, 0.1701, 0.6674, 0.1701, 0.6222, 0.2103, 0.6222, 0.2103, 0.6674, 0.9197, 0.6222, 0.8748, 0.6222, 0.8748, 0.3281, 0.9197, 0.3281, 0.7, 0.6222, 0.6598, 0.6222, 0.6598, 0.3281, 0.6598, 0.0, 0.7, 0.0, 0.7448, 0.0, 0.7448, 0.6222, 1.0, 0.6222, 0.9598, 0.6222, 0.9598, 0.3281, 1.0, 0.3281, 1.0, 0.3281, 0.9598, 0.3281, 0.9598, 0.0, 1.0, 0.0, 0.3748, 0.0, 0.3748, 0.6222, 2.274e-07, 0.6222, 0.0, 1.618e-07, 0.04488, 1.0, 0.0, 1.0, 2.341e-08, 0.6222, 0.04488, 0.6222, 0.08977, 0.6222, 0.08977, 1.0, 0.04488, 1.0, 0.04488, 0.6222])
me_cube_014.materials.append(mat_parede_banheiro)
me_cube_014.materials.append(mat_parede_banheiro_p1)
me_cube_014.materials.append(mat_parede_banheiro_p2)
me_cube_014.materials.append(mat_parede_banheiro_p3)
me_cube_014.materials.append(mat_parede_banheiro_p4)
me_cube_014.materials.append(mat_parede_banheiro_p5)
me_cube_014.use_remesh_preserve_volume = False
me_cube_014.use_remesh_preserve_attributes = False
me_cube_014.use_mirror_vertex_groups = False
me_cube_014.update()
me_cube_010 = bpy.data.meshes.new('Cube.010')
me_cube_010.from_pydata([(-1.343, -0.09697, -1.347), (-0.6429, -0.09697, -1.347), (-1.343, 0.203, -1.347), (-0.6429, 0.203, -1.347), (-1.343, -0.09697, -0.04697), (-0.6429, -0.09697, -0.04697), (-1.343, 0.203, -0.04697), (-0.6429, 0.203, -0.04697), (-1.343, -0.09697, 1.403), (-0.6429, -0.09697, 1.403), (-1.343, 0.203, 1.403), (-0.6429, 0.203, 1.403), (0.3571, -0.09697, -1.347), (0.3571, 0.203, -1.347), (0.3571, -0.09697, 0.653), (0.3571, 0.203, 0.653), (0.8571, -0.09697, 1.403), (0.8571, 0.203, 1.403), (-0.6429, -0.09697, 0.653), (-0.6429, 0.203, 0.653), (0.8571, -0.09697, -1.347), (0.8571, 0.203, -1.347), (0.3571, -0.09697, -0.04697), (0.3571, 0.203, -0.04697), (0.3571, -0.09697, -0.04697), (0.8571, -0.09697, -0.04697), (0.8571, -0.297, -1.347), (0.8571, -0.297, -0.04697), (0.8571, -0.297, 1.403), (0.9609, 0.203, 1.403), (0.9609, 0.203, -1.347), (0.9609, -0.297, -1.347), (0.9609, -0.297, 1.403)], [(11, 7)], [(0, 2, 3, 1), (5, 9, 8, 4), (1, 3, 7, 5), (0, 1, 5, 4), (2, 0, 4, 6), (3, 2, 10, 11), (8, 9, 11, 10), (6, 4, 8, 10), (17, 15, 19, 11), (7, 19, 18, 5), (15, 23, 22, 14), (9, 16, 17, 11), (12, 13, 21, 20), (14, 18, 19, 15), (17, 16, 20, 21), (13, 12, 22, 23), (12, 20, 25, 24), (13, 15, 17, 21), (16, 14, 24, 25), (9, 18, 14, 16), (25, 20, 26, 27), (28, 16, 25, 27), (28, 26, 31, 32), (30, 29, 32, 31), (21, 17, 29, 30), (26, 21, 30, 31), (17, 28, 32, 29)])
me_cube_010.polygons.foreach_set('material_index', [0, 0, 3, 2, 1, 0, 0, 0, 0, 0, 0, 0, 0, 0, 0, 4, 5, 0, 0, 0, 6, 0, 0, 0, 0, 0, 0])
_uv = me_cube_010.uv_layers.new(name='UVMap')
_uv.uv.foreach_set('vector', [0.6858, 0.5604, 0.7479, 0.5604, 0.7479, 0.7028, 0.6858, 0.7028, 0.7059, 0.2953, 0.7059, 0.0003251, 0.8507, 0.0003251, 0.8507, 0.2953, 0.9134, 0.8553, 0.8513, 0.8553, 0.8513, 0.5909, 0.9134, 0.5909, 0.8507, 0.5597, 0.7059, 0.5597, 0.7059, 0.2953, 0.8507, 0.2953, 0.4154, 0.3113, 0.4775, 0.3113, 0.4775, 0.5757, 0.4154, 0.5757, 0.5604, 0.0003251, 0.7052, 0.0003251, 0.7052, 0.5597, 0.5604, 0.5597, 0.9134, 0.0003251, 0.9134, 0.1427, 0.8513, 0.1427, 0.8513, 0.0003251, 0.4154, 0.5757, 0.4775, 0.5757, 0.4775, 0.8707, 0.4154, 0.8707, 0.0003251, 0.8707, 0.1038, 0.7181, 0.3107, 0.7181, 0.3107, 0.8707, 0.8513, 0.5909, 0.8513, 0.4485, 0.9134, 0.4485, 0.9134, 0.5909, 0.5604, 0.9672, 0.5604, 0.8248, 0.6224, 0.8248, 0.6224, 0.9672, 0.9134, 0.1427, 0.9134, 0.4479, 0.8513, 0.4479, 0.8513, 0.1427, 0.7479, 0.8051, 0.6858, 0.8051, 0.6858, 0.7034, 0.7479, 0.7034, 0.6231, 0.7638, 0.6231, 0.5604, 0.6852, 0.5604, 0.6852, 0.7638, 0.4977, 0.3113, 0.5597, 0.3113, 0.5597, 0.8707, 0.4977, 0.8707, 0.5604, 0.5604, 0.6224, 0.5604, 0.6224, 0.8248, 0.5604, 0.8248, 0.0003252, 0.1038, 0.0003251, 0.0003251, 0.2648, 0.0003251, 0.2648, 0.1038, 0.1038, 0.3113, 0.1038, 0.7181, 0.0003251, 0.8707, 0.0003251, 0.3113, 0.5597, 0.0003251, 0.4072, 0.1038, 0.2648, 0.1038, 0.2648, 0.0003251, 0.5597, 0.3107, 0.4072, 0.3107, 0.4072, 0.1038, 0.5597, 0.0003251, 0.9141, 0.2648, 0.9141, 0.0003251, 0.9554, 0.0003251, 0.9554, 0.2648, 0.9554, 0.5597, 0.9141, 0.5597, 0.9141, 0.2648, 0.9554, 0.2648, 0.9782, 0.5597, 0.9782, 0.0003251, 0.9997, 0.0003252, 0.9997, 0.5597, 0.3113, 0.8707, 0.3113, 0.3113, 0.4148, 0.3113, 0.4148, 0.8707, 0.9776, 0.0003251, 0.9776, 0.5597, 0.9561, 0.5597, 0.9561, 0.0003251, 0.77, 0.6627, 0.77, 0.7644, 0.7485, 0.7644, 0.7485, 0.6627, 0.77, 0.5604, 0.77, 0.6621, 0.7485, 0.6621, 0.7485, 0.5604])
me_cube_010.materials.append(mat_parede_elevador)
me_cube_010.materials.append(mat_parede_elevador_p1)
me_cube_010.materials.append(mat_parede_elevador_p2)
me_cube_010.materials.append(mat_parede_elevador_p3)
me_cube_010.materials.append(mat_parede_elevador_p4)
me_cube_010.materials.append(mat_parede_elevador_p5)
me_cube_010.materials.append(mat_parede_elevador_p6)
me_cube_010.use_remesh_preserve_volume = False
me_cube_010.use_remesh_preserve_attributes = False
me_cube_010.use_mirror_vertex_groups = False
me_cube_010.update()
me_cube_008 = bpy.data.meshes.new('Cube.008')
me_cube_008.from_pydata([(0.866, -0.2622, 0.165), (-3.434, -0.06224, 0.165), (-3.434, -0.2622, 0.165), (0.866, -0.06224, 0.165), (0.866, -0.06224, -1.135), (-3.434, -0.2622, -1.135), (-3.434, -0.06224, -1.135), (0.866, -0.2622, -1.135), (0.866, 0.8182, 0.165), (0.866, 0.8182, -1.135), (0.666, 0.8182, 0.165), (0.666, 0.8182, -1.135), (0.666, -0.06224, 0.165), (0.666, -0.06224, -1.135), (0.836, -0.06224, 0.165), (0.836, 0.8182, 0.165), (0.666, -0.06224, 1.615), (0.666, 0.8182, 1.615), (0.836, -0.06224, 1.615), (0.836, 0.8182, 1.615)], [], [(5, 7, 0, 2), (2, 0, 3, 1), (5, 6, 4, 7), (6, 5, 2, 1), (1, 12, 13, 6), (8, 15, 14, 3), (8, 0, 7, 9), (8, 9, 11, 10), (11, 13, 16, 17), (14, 15, 19, 18), (4, 13, 11, 9), (16, 18, 19, 17), (15, 10, 17, 19), (12, 14, 18, 16)])
me_cube_008.polygons.foreach_set('material_index', [1, 0, 0, 0, 0, 0, 2, 0, 0, 0, 0, 0, 0, 0])
_uv = me_cube_008.uv_layers.new(name='UVMap')
_uv.uv.foreach_set('vector', [0.0002409, 0.0002409, 0.8148, 0.0002409, 0.8148, 0.2226, 0.0002409, 0.2226, 0.8841, 0.0002409, 0.8841, 0.8148, 0.8499, 0.8148, 0.8499, 0.0002409, 0.8152, 0.0002409, 0.8494, 0.0002409, 0.8494, 0.8148, 0.8152, 0.8148, 0.5943, 0.2231, 0.6285, 0.2231, 0.6285, 0.4694, 0.5943, 0.4694, 0.0002409, 0.9998, 0.0002409, 0.2231, 0.2226, 0.2231, 0.2226, 0.9998, 0.6932, 0.2231, 0.6984, 0.2231, 0.6984, 0.3899, 0.6932, 0.3899, 0.3742, 0.2231, 0.5591, 0.2231, 0.5591, 0.4694, 0.3742, 0.4694, 0.5938, 0.2231, 0.5938, 0.4694, 0.5596, 0.4694, 0.5596, 0.2231, 0.3738, 0.744, 0.2231, 0.744, 0.2231, 0.2231, 0.3738, 0.2231, 0.6489, 0.4698, 0.6489, 0.6205, 0.3742, 0.6205, 0.3742, 0.4698, 0.6632, 0.3899, 0.629, 0.3899, 0.629, 0.2231, 0.6632, 0.2231, 0.6928, 0.3899, 0.6637, 0.3899, 0.6637, 0.2231, 0.6928, 0.2231, 0.6494, 0.4698, 0.6784, 0.4698, 0.6784, 0.7445, 0.6494, 0.7445, 0.6789, 0.4698, 0.708, 0.4698, 0.708, 0.7445, 0.6789, 0.7445])
me_cube_008.materials.append(mat_parede_interna_corredor_lateral_baixae)
me_cube_008.materials.append(mat_piso_pbe_1)
me_cube_008.materials.append(mat_piso_pbe_2)
me_cube_008.use_remesh_preserve_volume = False
me_cube_008.use_remesh_preserve_attributes = False
me_cube_008.use_mirror_vertex_groups = False
me_cube_008.update()
me_cube_007 = bpy.data.meshes.new('Cube.007')
me_cube_007.from_pydata([(0.9063, 0.2054, 0.165), (-3.394, 0.4054, 0.165), (-3.394, 0.2054, 0.165), (0.9063, 0.4054, 0.165), (0.9063, 0.4054, -1.135), (-3.394, 0.2054, -1.135), (-3.394, 0.4054, -1.135), (0.9063, 0.2054, -1.135), (0.9063, -0.4957, 0.165), (0.9063, -0.4957, -1.135), (0.6529, -0.4957, 0.165), (0.6529, -0.4957, -1.135), (0.6529, 0.2054, 0.165), (0.7549, 0.2054, 0.165), (0.7549, -0.4957, 0.165), (0.6529, 0.2054, -1.135), (0.7549, -0.4957, 1.615), (0.6529, -0.4957, 1.615), (0.7549, 0.2054, 1.615), (0.6529, 0.2054, 1.615)], [], [(5, 15, 12, 2), (14, 13, 18, 16), (11, 10, 12, 15), (6, 5, 2, 1), (4, 6, 1, 3), (4, 3, 8, 9), (17, 16, 18, 19), (9, 8, 10, 11), (0, 3, 1, 2), (4, 7, 5, 6), (9, 11, 15, 7), (0, 13, 14, 8), (12, 10, 17, 19), (13, 12, 19, 18), (10, 14, 16, 17)])
me_cube_007.polygons.foreach_set('material_index', [0, 0, 0, 0, 1, 2, 0, 0, 0, 0, 0, 0, 0, 0, 0])
_uv = me_cube_007.uv_layers.new(name='UVMap')
_uv.uv.foreach_set('vector', [0.2347, 0.2352, 0.2347, 0.9998, 0.0002374, 0.9998, 0.0002374, 0.2352, 0.5251, 0.2352, 0.6516, 0.2352, 0.6516, 0.5091, 0.5251, 0.5091, 0.3617, 0.2352, 0.3617, 0.4808, 0.2352, 0.4808, 0.2352, 0.2352, 0.3621, 0.4813, 0.3982, 0.4813, 0.3982, 0.7269, 0.3621, 0.7269, 0.8127, 0.2347, 0.0002374, 0.2347, 0.0002374, 0.0002374, 0.8127, 0.0002374, 0.3621, 0.4808, 0.3621, 0.2352, 0.5247, 0.2352, 0.5247, 0.4808, 0.5311, 0.6142, 0.5311, 0.6326, 0.3987, 0.6326, 0.3987, 0.6142, 0.6978, 0.2352, 0.6978, 0.4808, 0.6521, 0.4808, 0.6521, 0.2352, 0.8131, 0.0002374, 0.8492, 0.0002374, 0.8492, 0.8127, 0.8131, 0.8127, 0.8497, 0.0002374, 0.8858, 0.0002374, 0.8858, 0.8127, 0.8497, 0.8127, 0.3987, 0.4813, 0.4444, 0.4813, 0.4444, 0.6137, 0.3987, 0.6137, 0.4722, 0.6137, 0.4449, 0.6137, 0.4449, 0.4813, 0.4722, 0.4813, 0.2352, 0.4808, 0.3617, 0.4808, 0.3617, 0.7547, 0.2352, 0.7547, 0.6982, 0.2352, 0.7166, 0.2352, 0.7166, 0.5091, 0.6982, 0.5091, 0.7355, 0.5091, 0.7171, 0.5091, 0.7171, 0.2352, 0.7355, 0.2352])
me_cube_007.materials.append(mat_parede_interna_corredor_lateral_baixad)
me_cube_007.materials.append(mat_piso_pbd_1)
me_cube_007.materials.append(mat_piso_pbd_2)
me_cube_007.use_remesh_preserve_volume = False
me_cube_007.use_remesh_preserve_attributes = False
me_cube_007.use_mirror_vertex_groups = False
me_cube_007.update()
me_cube_006 = bpy.data.meshes.new('Cube.006')
me_cube_006.from_pydata([(5.093, -0.1836, -0.0375), (-3.107, 0.2189, -0.0375), (5.093, 0.2189, -0.0375), (-3.107, -0.1836, -0.0375), (5.093, 0.2189, -1.337), (5.093, -0.1836, -1.337), (5.093, -0.1536, -0.0375), (-3.107, -0.1536, -0.0375), (5.093, -0.1536, 1.413), (-3.107, -0.1536, 1.413), (5.093, 0.2189, 1.413), (-3.107, 0.2189, 1.413), (-3.137, 0.2189, -0.0375), (-3.137, 0.2189, -1.337), (-3.137, -0.1836, -0.0375), (-3.137, -0.1836, -1.337)], [], [(3, 1, 12, 14), (3, 0, 6, 7), (14, 15, 5, 0), (13, 12, 2, 4), (5, 4, 2, 0), (7, 6, 8, 9), (9, 8, 10, 11), (1, 11, 10, 2), (6, 2, 10, 8), (9, 11, 1, 7), (13, 15, 14, 12), (13, 4, 5, 15)])
me_cube_006.polygons.foreach_set('material_index', [0, 0, 1, 0, 0, 0, 0, 0, 0, 0, 2, 0])
_uv = me_cube_006.uv_layers.new(name='UVMap')
_uv.uv.foreach_set('vector', [0.5967, 0.8229, 0.5967, 0.7844, 0.6014, 0.7844, 0.6014, 0.8229, 0.9998, 0.0002358, 0.9998, 0.7839, 0.995, 0.7839, 0.995, 0.0002358, 0.7296, 0.0002358, 0.9352, 0.0002359, 0.9352, 0.7868, 0.7296, 0.7868, 0.0639, 0.0002358, 0.2695, 0.0002359, 0.2695, 0.7868, 0.0639, 0.7868, 0.5962, 0.9086, 0.5325, 0.9086, 0.5325, 0.7844, 0.5962, 0.7844, 0.4993, 0.0002358, 0.4993, 0.7839, 0.27, 0.7839, 0.27, 0.0002358, 0.9945, 0.0002358, 0.9945, 0.7839, 0.9356, 0.7839, 0.9356, 0.0002358, 0.7291, 0.7839, 0.4998, 0.7839, 0.4998, 0.0002358, 0.7291, 0.0002359, 0.3289, 0.923, 0.27, 0.923, 0.27, 0.7844, 0.3289, 0.7844, 0.3294, 0.8433, 0.3294, 0.7844, 0.4679, 0.7844, 0.4679, 0.8433, 0.4684, 0.7844, 0.5321, 0.7844, 0.5321, 0.9086, 0.4684, 0.9086, 0.0639, 0.0002358, 0.0639, 0.7868, 0.0002358, 0.7868, 0.0002359, 0.0002358])
me_cube_006.materials.append(mat_parede_interna_corredor_lateral_altad)
me_cube_006.materials.append(mat_piso_parede_1)
me_cube_006.materials.append(mat_piso_parede_2)
me_cube_006.use_remesh_preserve_volume = False
me_cube_006.use_remesh_preserve_attributes = False
me_cube_006.use_mirror_vertex_groups = False
me_cube_006.update()
me_cube_005 = bpy.data.meshes.new('Cube.005')
me_cube_005.from_pydata([(3.556, -0.09429, -0.04286), (-4.644, 0.1057, -0.04286), (3.556, 0.1057, -0.04286), (-4.644, -0.09429, -0.04286), (-4.644, -0.09429, -1.343), (3.556, 0.1057, -1.343), (-4.644, 0.1057, -1.343), (3.556, -0.09429, -1.343), (3.556, -0.06429, -0.04286), (-4.644, -0.06429, -0.04286), (3.556, -0.06429, 1.407), (-4.644, -0.06429, 1.407), (3.556, 0.1057, 1.407), (-4.644, 0.1057, 1.407)], [], [(6, 4, 3, 1), (3, 0, 8, 9), (4, 6, 5, 7), (4, 7, 0, 3), (5, 6, 1, 2), (7, 5, 2, 0), (9, 8, 10, 11), (11, 10, 12, 13), (1, 13, 12, 2), (8, 2, 12, 10), (11, 13, 1, 9)])
me_cube_005.polygons.foreach_set('material_index', [0, 0, 0, 1, 0, 0, 0, 0, 0, 0, 0])
_uv = me_cube_005.uv_layers.new(name='UVMap')
_uv.uv.foreach_set('vector', [0.9998, 0.3167, 0.9671, 0.3167, 0.9671, 0.1587, 0.9998, 0.1587, 0.9666, 0.0002316, 0.9666, 0.997, 0.9617, 0.997, 0.9617, 0.0002316, 0.9003, 0.0002316, 0.933, 0.0002316, 0.933, 0.997, 0.9003, 0.997, 0.6875, 0.997, 0.6875, 0.0002316, 0.8999, 0.0002316, 0.8999, 0.997, 0.0002316, 0.997, 0.0002316, 0.0002316, 0.2127, 0.0002316, 0.2127, 0.997, 0.9998, 0.1583, 0.9671, 0.1583, 0.9671, 0.0002316, 0.9998, 0.0002316, 0.4501, 0.997, 0.4501, 0.0002316, 0.687, 0.0002316, 0.687, 0.997, 0.9613, 0.0002316, 0.9613, 0.997, 0.9335, 0.997, 0.9335, 0.0002316, 0.2127, 0.0002316, 0.4496, 0.0002316, 0.4496, 0.997, 0.2127, 0.997, 0.9949, 0.4935, 0.9671, 0.4935, 0.9671, 0.3172, 0.9949, 0.3172, 0.9671, 0.4939, 0.9949, 0.4939, 0.9949, 0.6702, 0.9671, 0.6702])
me_cube_005.materials.append(mat_parede_interna_corredor_lateral_altae)
me_cube_005.materials.append(mat_parede_interna_corredor_lateral_altae_piso)
me_cube_005.use_remesh_preserve_volume = False
me_cube_005.use_remesh_preserve_attributes = False
me_cube_005.use_mirror_vertex_groups = False
me_cube_005.update()
me_cube_015 = bpy.data.meshes.new('Cube.015')
me_cube_015.from_pydata([(0.498, -0.325, -0.2015), (0.498, -0.325, 1.069), (0.498, 0.325, -0.2015), (0.498, 0.325, 1.069), (-0.152, -0.325, -0.2015), (-0.152, -0.325, 1.069), (-0.152, 0.325, -0.2015), (-0.152, 0.325, 1.069), (-0.157, -0.325, -0.2015), (-0.157, 0.325, -0.2015), (-0.157, -0.325, -0.1211), (-0.157, 0.325, -0.1211), (-0.152, -0.325, -0.1211), (-0.152, 0.325, -0.1211), (-0.152, -0.33, -0.2015), (-0.157, -0.33, -0.2015), (-0.157, -0.33, -0.1211), (-0.152, -0.33, -0.1211), (0.098, -0.325, -0.2015), (0.098, -0.325, -0.1211), (0.098, -0.33, -0.2015), (0.098, -0.33, -0.1211), (-0.157, 0.33, -0.2015), (-0.152, 0.33, -0.2015), (-0.157, 0.33, -0.1211), (-0.152, 0.33, -0.1211), (0.098, 0.325, -0.2015), (0.098, 0.325, -0.1211), (0.098, 0.33, -0.2015), (0.098, 0.33, -0.1211)], [], [(0, 2, 3, 1), (4, 5, 7, 6), (2, 0, 4, 6), (3, 2, 6, 7), (1, 3, 7, 5), (0, 1, 5, 4), (6, 4, 8, 9), (9, 8, 10, 11), (4, 12, 19, 18), (6, 9, 22, 23), (11, 10, 12, 13), (17, 16, 15, 14), (10, 8, 15, 16), (12, 10, 16, 17), (8, 4, 14, 15), (18, 19, 21, 20), (12, 17, 21, 19), (17, 14, 20, 21), (14, 4, 18, 20), (23, 22, 24, 25), (11, 13, 25, 24), (9, 11, 24, 22), (25, 13, 27, 29), (27, 26, 28, 29), (23, 25, 29, 28), (6, 23, 28, 26), (13, 6, 26, 27)])
me_cube_015.polygons.foreach_set('material_index', [0, 0, 0, 0, 0, 0, 0, 1, 0, 0, 0, 0, 1, 0, 0, 0, 0, 1, 0, 0, 0, 1, 0, 0, 1, 0, 0])
_uv = me_cube_015.uv_layers.new(name='UVMap')
_uv.uv.foreach_set('vector', [0.8844, 0.5, 0.5896, 0.5, 0.5896, 0.0, 0.8844, 0.0, 1.081e-07, 0.5, 0.0, 0.0, 0.2948, 0.0, 0.2948, 0.5, 0.5918, 0.502, 0.5918, 0.7579, 0.2971, 0.7579, 0.2971, 0.502, 0.5896, 0.0, 0.5896, 0.5, 0.2948, 0.5, 0.2948, 0.0, 0.5918, 0.5, 0.8866, 0.5, 0.8866, 0.7559, 0.5918, 0.7559, 5.406e-08, 1.0, 0.0, 0.5, 0.2948, 0.5, 0.2948, 1.0, 0.2971, 0.502, 0.2971, 0.7579, 0.2948, 0.7579, 0.2948, 0.502, 0.923, 0.502, 0.923, 0.7579, 0.8866, 0.7579, 0.8866, 0.502, 0.9208, 0.3583, 0.9572, 0.3583, 0.9572, 0.4567, 0.9208, 0.4567, 0.2971, 0.502, 0.2948, 0.502, 0.2948, 0.5, 0.2971, 0.5, 1.0, 0.001969, 1.0, 0.2579, 0.9977, 0.2579, 0.9977, 0.001969, 0.9208, 0.3583, 0.9208, 0.3602, 0.8844, 0.3602, 0.8844, 0.3583, 0.8866, 0.7579, 0.923, 0.7579, 0.923, 0.7598, 0.8866, 0.7598, 0.9977, 0.2579, 1.0, 0.2579, 1.0, 0.2598, 0.9977, 0.2598, 0.2948, 0.7579, 0.2971, 0.7579, 0.2971, 0.7598, 0.2948, 0.7598, 0.8889, 0.4606, 0.8889, 0.4923, 0.8866, 0.4923, 0.8866, 0.4606, 0.9977, 0.2579, 0.9977, 0.2598, 0.8844, 0.2598, 0.8844, 0.2579, 0.9208, 0.3583, 0.8844, 0.3583, 0.8844, 0.2598, 0.9208, 0.2598, 0.2971, 0.7598, 0.2971, 0.7579, 0.4104, 0.7579, 0.4104, 0.7598, 0.8844, 0.3622, 0.8844, 0.3602, 0.9208, 0.3602, 0.9208, 0.3622, 1.0, 0.001969, 0.9977, 0.001969, 0.9977, 0.0, 1.0, 0.0, 0.923, 0.502, 0.8866, 0.502, 0.8866, 0.5, 0.923, 0.5, 0.9977, 0.0, 0.9977, 0.001969, 0.8844, 0.001969, 0.8844, 0.0, 0.8866, 0.4606, 0.8866, 0.4923, 0.8844, 0.4923, 0.8844, 0.4606, 0.8844, 0.3622, 0.9208, 0.3622, 0.9208, 0.4606, 0.8844, 0.4606, 0.2971, 0.502, 0.2971, 0.5, 0.4104, 0.5, 0.4104, 0.502, 0.9572, 0.3583, 0.9208, 0.3583, 0.9208, 0.2598, 0.9572, 0.2598])
me_cube_015.materials.append(mat_pilar_terreo_g)
me_cube_015.materials.append(mat_pilar_terreo_piso)
me_cube_015.use_remesh_preserve_volume = False
me_cube_015.use_remesh_preserve_attributes = False
me_cube_015.use_mirror_vertex_groups = False
me_cube_015.update()

# ---- objects
ob_parede_escada_fundo_baixa = bpy.data.objects.new('Parede_Escada_Fundo_Baixa', me_cube_061)
ob_parede_escada_fundo_p3 = bpy.data.objects.new('Parede_Escada_Fundo_P3', me_cube_060)
ob_parede_bebedouro_escada_p3 = bpy.data.objects.new('Parede_Bebedouro_Escada_P3', me_cube_057)
ob_parede_escada_p3 = bpy.data.objects.new('Parede_Escada_P3', me_cube_055)
ob_parede_escada_p1_p2 = bpy.data.objects.new('Parede_Escada_P1_P2', me_cube_048)
ob_parede_escada_p0 = bpy.data.objects.new('Parede_Escada_P0', me_cube_047)
ob_parede_escada_interna = bpy.data.objects.new('Parede_Escada_Interna', me_cube_034)
ob_parede_bebedouro_escada_p0_p2 = bpy.data.objects.new('Parede_Bebedouro_Escada_P0_P2', me_cube_026)
ob_parede_escada_corredor = bpy.data.objects.new('Parede_Escada_Corredor', me_cube_023)
ob_teto_banheiro = bpy.data.objects.new('Teto_Banheiro', me_cube_003)
ob_piso_bebedouro = bpy.data.objects.new('Piso_Bebedouro', me_cube_002)
ob_piso_banheiro = bpy.data.objects.new('Piso_Banheiro', me_cube_001)
ob_parede_banheiro = bpy.data.objects.new('Parede_Banheiro', me_cube_014)
ob_parede_elevador = bpy.data.objects.new('Parede_Elevador', me_cube_010)
ob_parede_interna_corredor_lateral_baixae = bpy.data.objects.new('Parede_Interna_Corredor_Lateral_BaixaE', me_cube_008)
ob_parede_interna_corredor_lateral_baixad = bpy.data.objects.new('Parede_Interna_Corredor_Lateral_BaixaD', me_cube_007)
ob_parede_interna_corredor_lateral_altad = bpy.data.objects.new('Parede_Interna_Corredor_Lateral_AltaD', me_cube_006)
ob_parede_interna_corredor_lateral_altae = bpy.data.objects.new('Parede_Interna_Corredor_Lateral_AltaE', me_cube_005)
ob_lamp = bpy.data.objects.new('Lamp', light_lamp)
ob_camera = bpy.data.objects.new('Camera', cam_camera)
ob_pilar_terreo = bpy.data.objects.new('Pilar_Terreo', me_cube_015)

# ---- transforms, parenting, visibility, modifiers, constraints
ob_parede_escada_fundo_baixa.location = (10.51, -6.152, 9.144)
ob_parede_escada_fundo_baixa.lineart.crease_threshold = 0.0
ob_parede_escada_fundo_p3.location = (9.611, -5.818, 10.79)
ob_parede_escada_fundo_p3.lineart.crease_threshold = 0.0
ob_parede_bebedouro_escada_p3.location = (3.469, -3.024, 11.29)
ob_parede_bebedouro_escada_p3.lineart.crease_threshold = 0.0
ob_parede_escada_p3.location = (5.351, -8.224, 11.27)
ob_parede_escada_p3.lineart.crease_threshold = 0.0
ob_parede_escada_p1_p2.location = (5.351, -8.224, 4.735)
ob_parede_escada_p1_p2.lineart.crease_threshold = 0.0
ob_parede_escada_p0.location = (8.518, -8.857, 1.104)
ob_parede_escada_p0.lineart.crease_threshold = 0.0
ob_parede_escada_interna.location = (3.825, -9.015, 1.664)
ob_parede_escada_interna.lineart.crease_threshold = 0.0
ob_parede_bebedouro_escada_p0_p2.location = (4.91, -3.215, 1.497)
ob_parede_bebedouro_escada_p0_p2.lineart.crease_threshold = 0.0
ob_parede_escada_corredor.location = (2.363, -5.408, 1.322)
ob_parede_escada_corredor.lineart.crease_threshold = 0.0
ob_teto_banheiro.location = (4.367, -0.4863, 2.689)
ob_teto_banheiro.lineart.crease_threshold = 0.0
ob_piso_bebedouro.location = (2.635, -1.462, 0.02867)
ob_piso_bebedouro.lineart.crease_threshold = 0.0
ob_piso_banheiro.location = (4.342, -0.4915, 0.1178)
ob_piso_banheiro.lineart.crease_threshold = 0.0
ob_parede_banheiro.location = (4.971, -0.4895, 1.414)
ob_parede_banheiro.lineart.crease_threshold = 0.0
ob_parede_elevador.location = (2.784, 0.547, 1.397)
ob_parede_elevador.lineart.crease_threshold = 0.0
ob_parede_interna_corredor_lateral_baixae.location = (0.7724, -0.3182, 1.19)
ob_parede_interna_corredor_lateral_baixae.lineart.crease_threshold = 0.0
ob_parede_interna_corredor_lateral_baixad.location = (0.8227, -3.075, 1.271)
ob_parede_interna_corredor_lateral_baixad.lineart.crease_threshold = 0.0
ob_parede_interna_corredor_lateral_altad.location = (-6.196, -2.65, 1.476)
ob_parede_interna_corredor_lateral_altad.rotation_euler = (0.0, -0.0, 3.142)
ob_parede_interna_corredor_lateral_altad.lineart.crease_threshold = 0.0
ob_parede_interna_corredor_lateral_altae.location = (-6.223, -0.5038, 1.4)
ob_parede_interna_corredor_lateral_altae.lineart.crease_threshold = 0.0
ob_lamp.location = (1.961, 1.005, 5.904)
ob_lamp.rotation_euler = (0.6503, 0.05522, 1.866)
ob_lamp.lock_rotations_4d = False
ob_lamp.empty_display_type = 'ARROWS'
ob_lamp.color = (0.0, 0.0, 0.0, 0.0)
ob_lamp.lineart.crease_threshold = 0.0
ob_camera.location = (5.366, -6.508, 5.344)
ob_camera.rotation_euler = (1.109, 0.0, 0.8149)
ob_camera.lock_rotations_4d = False
ob_camera.empty_display_type = 'ARROWS'
ob_camera.color = (0.0, 0.0, 0.0, 0.0)
ob_camera.display_type = 'WIRE'
ob_camera.lineart.crease_threshold = 0.0
ob_pilar_terreo.location = (-13.34, -1.384, 0.3091)
ob_pilar_terreo.lineart.crease_threshold = 0.0

# ---- collection membership
col_collection_1.objects.link(ob_parede_escada_fundo_baixa)
col_collection_1.objects.link(ob_parede_escada_fundo_p3)
col_collection_1.objects.link(ob_parede_bebedouro_escada_p3)
col_collection_1.objects.link(ob_parede_escada_p3)
col_collection_1.objects.link(ob_parede_escada_p1_p2)
col_collection_1.objects.link(ob_parede_escada_p0)
col_collection_1.objects.link(ob_parede_escada_interna)
col_collection_1.objects.link(ob_parede_bebedouro_escada_p0_p2)
col_collection_1.objects.link(ob_parede_escada_corredor)
col_collection_1.objects.link(ob_teto_banheiro)
col_collection_1.objects.link(ob_piso_bebedouro)
col_collection_1.objects.link(ob_piso_banheiro)
col_collection_1.objects.link(ob_parede_banheiro)
col_collection_1.objects.link(ob_parede_elevador)
col_collection_1.objects.link(ob_parede_interna_corredor_lateral_baixae)
col_collection_1.objects.link(ob_parede_interna_corredor_lateral_baixad)
col_collection_1.objects.link(ob_parede_interna_corredor_lateral_altad)
col_collection_1.objects.link(ob_parede_interna_corredor_lateral_altae)
col_collection_1.objects.link(ob_lamp)
col_collection_1.objects.link(ob_camera)
col_collection_1.objects.link(ob_pilar_terreo)

# ---- scene / render settings (as saved in the file)
scene.camera = ob_camera
scene.frame_start = 1; scene.frame_end = 250; scene.frame_set(1)
scene.render.engine = 'BLENDER_EEVEE_NEXT'
scene.render.resolution_percentage = 50
scene.render.dither_intensity = 0.0
scene.cycles.use_denoising = False
scene.cycles.samples = 128
scene.cycles.sampling_pattern = 'TABULATED_SOBOL'
scene.cycles.use_adaptive_sampling = False
scene.cycles.use_light_tree = False
scene.cycles.blur_glossy = 0.0
scene.cycles.sample_clamp_indirect = 0.0
scene.view_settings.view_transform = 'Standard'
bpy.context.view_layer.update()
